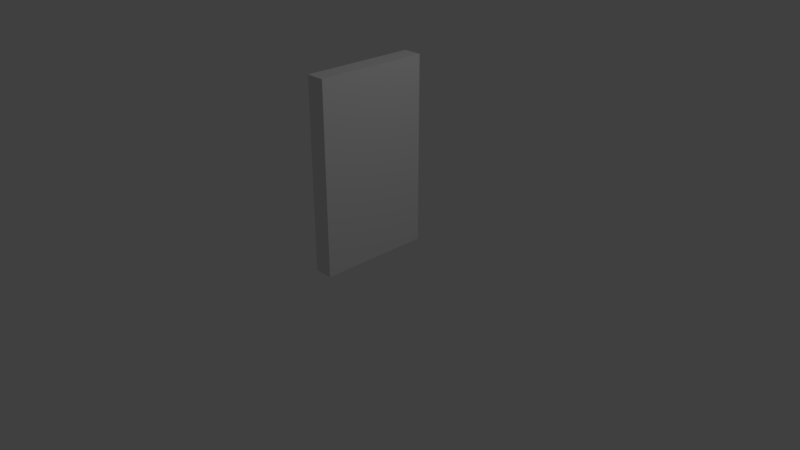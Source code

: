 # Source: SM_Door.blend  (saved by Blender 2.78.0; exported with 4.5.12 LTS)
import bpy
from mathutils import Matrix  # noqa: F401  (used for matrix-valued properties, if any)

bpy.ops.wm.read_factory_settings(use_empty=True)
scene = bpy.context.scene
scene.name = 'Scene'

# ---- collections
col_collection_1 = bpy.data.collections.new('Collection 1'); scene.collection.children.link(col_collection_1)

# ---- materials (node trees are filled in below, after node groups)
mat_material = bpy.data.materials.new('Material')
mat_material.alpha_threshold = 0.0
mat_material.use_transparent_shadow = False
mat_material.roughness = 0.5
mat_material.line_color = (0.0, 0.0, 0.0, 1.0)

# ---- material node trees

# ---- world
world_world = bpy.data.worlds.new('World'); scene.world = world_world
world_world.color = (0.05088, 0.05088, 0.05088)
world_world.use_sun_shadow = False
world_world.sun_shadow_jitter_overblur = 0.0
world_world.cycles.sampling_method = 'MANUAL'

# ---- cameras
cam_camera = bpy.data.cameras.new('Camera')
cam_camera.clip_end = 100.0
cam_camera.lens = 35.0
cam_camera.sensor_width = 32.0
cam_camera.sensor_height = 18.0
cam_camera.ortho_scale = 7.314
cam_camera.dof.focus_distance = 0.0
cam_camera.dof.aperture_fstop = 128.0

# ---- lights
light_lamp = bpy.data.lights.new('Lamp', 'POINT')
light_lamp.transmission_factor = 0.0
light_lamp.cutoff_distance = 30.0
light_lamp.energy = 100.0
light_lamp.shadow_buffer_clip_start = 1.001
light_lamp.shadow_soft_size = 0.1
light_lamp.shadow_maximum_resolution = 0.006
light_lamp.use_absolute_resolution = True

# ---- meshes
me_wallwithdoor = bpy.data.meshes.new('WallWithDoor')
me_wallwithdoor.from_pydata([(1.0, 0.375, -1.0), (-0.6667, 0.375, -1.0), (-0.6667, -0.375, -1.0), (1.0, -0.375, -1.0), (1.0, 0.375, 1.0), (1.0, -0.375, 1.0), (-0.6667, -0.375, 1.0), (-0.6667, 0.375, 1.0)], [], [(4, 5, 3, 0), (5, 4, 7, 6), (0, 3, 2, 1), (4, 0, 1, 7), (2, 6, 7, 1), (6, 2, 3, 5)])
_ca = me_wallwithdoor.color_attributes.new('Col', 'BYTE_COLOR', 'CORNER')
_ca.data.foreach_set('color', [1.0, 1.0, 1.0, 1.0, 1.0, 1.0, 1.0, 1.0, 1.0, 1.0, 1.0, 1.0, 1.0, 1.0, 1.0, 1.0, 1.0, 1.0, 1.0, 1.0, 1.0, 1.0, 1.0, 1.0, 1.0, 1.0, 1.0, 1.0, 1.0, 1.0, 1.0, 1.0, 1.0, 1.0, 1.0, 1.0, 1.0, 1.0, 1.0, 1.0, 1.0, 1.0, 1.0, 1.0, 1.0, 1.0, 1.0, 1.0, 1.0, 1.0, 1.0, 1.0, 1.0, 1.0, 1.0, 1.0, 1.0, 1.0, 1.0, 1.0, 1.0, 1.0, 1.0, 1.0, 1.0, 1.0, 1.0, 1.0, 1.0, 1.0, 1.0, 1.0, 1.0, 1.0, 1.0, 1.0, 1.0, 1.0, 1.0, 1.0, 1.0, 1.0, 1.0, 1.0, 1.0, 1.0, 1.0, 1.0, 1.0, 1.0, 1.0, 1.0, 1.0, 1.0, 1.0, 1.0])
me_wallwithdoor.materials.append(mat_material)
me_wallwithdoor.use_remesh_preserve_volume = False
me_wallwithdoor.use_remesh_preserve_attributes = False
me_wallwithdoor.use_mirror_vertex_groups = False
me_wallwithdoor.update()

# ---- objects
ob_wallwithdoor = bpy.data.objects.new('WallWithDoor', me_wallwithdoor)
ob_lamp = bpy.data.objects.new('Lamp', light_lamp)
ob_camera = bpy.data.objects.new('Camera', cam_camera)

# ---- transforms, parenting, visibility, modifiers, constraints
ob_wallwithdoor.location = (0.0, 0.0, 1.5)
ob_wallwithdoor.rotation_euler = (-0.0, 1.571, -0.0)
ob_wallwithdoor.scale = (1.5, 2.0, 0.125)
ob_wallwithdoor.lock_rotations_4d = False
ob_wallwithdoor.empty_display_type = 'ARROWS'
ob_wallwithdoor.lineart.crease_threshold = 0.0
ob_lamp.location = (4.076, 1.005, 5.904)
ob_lamp.rotation_euler = (0.6503, 0.05522, 1.866)
ob_lamp.lock_rotations_4d = False
ob_lamp.empty_display_type = 'ARROWS'
ob_lamp.color = (0.0, 0.0, 0.0, 0.0)
ob_lamp.lineart.crease_threshold = 0.0
ob_camera.location = (7.481, -6.508, 5.344)
ob_camera.rotation_euler = (1.109, 0.0, 0.8149)
ob_camera.lock_rotations_4d = False
ob_camera.empty_display_type = 'ARROWS'
ob_camera.color = (0.0, 0.0, 0.0, 0.0)
ob_camera.display_type = 'WIRE'
ob_camera.lineart.crease_threshold = 0.0

# ---- collection membership
col_collection_1.objects.link(ob_wallwithdoor)
col_collection_1.objects.link(ob_lamp)
col_collection_1.objects.link(ob_camera)

# ---- scene / render settings (as saved in the file)
scene.camera = ob_camera
scene.frame_start = 1; scene.frame_end = 250; scene.frame_set(0)
scene.render.engine = 'BLENDER_EEVEE_NEXT'
scene.render.resolution_percentage = 50
scene.render.dither_intensity = 0.0
scene.cycles.use_denoising = False
scene.cycles.samples = 128
scene.cycles.sampling_pattern = 'TABULATED_SOBOL'
scene.cycles.light_sampling_threshold = 0.0
scene.cycles.use_adaptive_sampling = False
scene.cycles.use_light_tree = False
scene.cycles.blur_glossy = 0.0
scene.cycles.sample_clamp_indirect = 0.0
scene.view_settings.view_transform = 'Standard'
bpy.context.view_layer.update()
